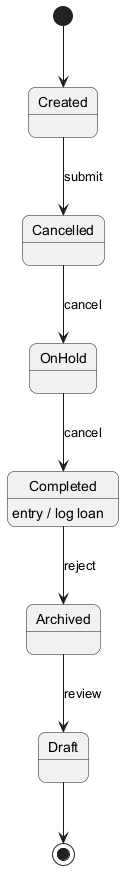

The diagram above was rendered by PlantUML. Its source (embedded in the PNG):
@startuml
skinparam backgroundColor #FFFFFF
skinparam roundCorner 15
[*] --> Created
Created --> Cancelled : submit
Cancelled --> OnHold : cancel
OnHold --> Completed : cancel
Completed --> Archived : reject
Completed : entry / log loan
Archived --> Draft : review
Draft --> [*]
@enduml